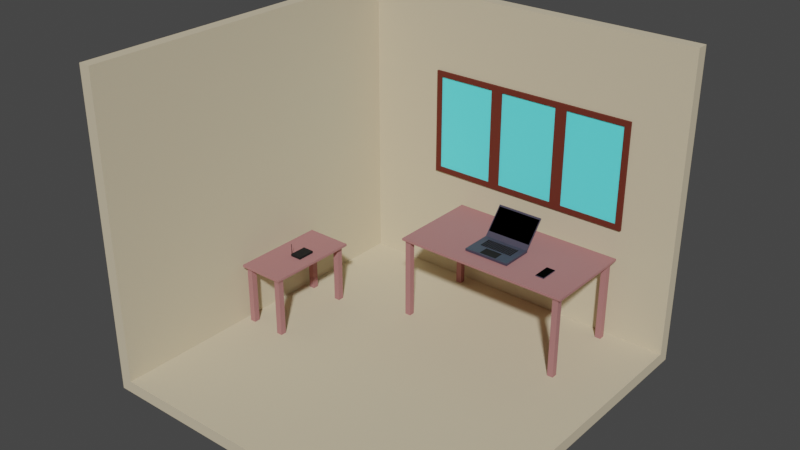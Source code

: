 # Source: models.blend  (saved by Blender 4.1.23; exported with 4.5.12 LTS)
import bpy
from mathutils import Matrix  # noqa: F401  (used for matrix-valued properties, if any)

bpy.ops.wm.read_factory_settings(use_empty=True)
scene = bpy.context.scene
scene.name = 'Scene'

# ---- collections
col_collection = bpy.data.collections.new('Collection'); scene.collection.children.link(col_collection)
col_table = bpy.data.collections.new('Table'); scene.collection.children.link(col_table)
col_room_001 = bpy.data.collections.new('Room.001'); scene.collection.children.link(col_room_001)
col_computer = bpy.data.collections.new('Computer'); scene.collection.children.link(col_computer)
col_mini_table = bpy.data.collections.new('Mini table'); scene.collection.children.link(col_mini_table)
col_router = bpy.data.collections.new('Router'); scene.collection.children.link(col_router)
col_decoration = bpy.data.collections.new('Decoration'); scene.collection.children.link(col_decoration)
col_phone = bpy.data.collections.new('Phone'); scene.collection.children.link(col_phone)

# ---- materials (node trees are filled in below, after node groups)
mat_blood_of_anemic_girls = bpy.data.materials.new('Blood Of Anemic Girls')
mat_blood_of_anemic_girls.use_transparent_shadow = False
mat_cafe_latte = bpy.data.materials.new('Cafe latte')
mat_cafe_latte.use_transparent_shadow = False
mat_aluminium = bpy.data.materials.new('Aluminium')
mat_aluminium.use_transparent_shadow = False
mat_display = bpy.data.materials.new('Display')
mat_display.use_transparent_shadow = False
mat_black_plastic = bpy.data.materials.new('Black plastic')
mat_black_plastic.use_transparent_shadow = False
mat_black_plastic_001 = bpy.data.materials.new('Black plastic.001')
mat_black_plastic_001.use_transparent_shadow = False
mat_blood_of_anemic_girls_001 = bpy.data.materials.new('Blood Of Anemic Girls.001')
mat_blood_of_anemic_girls_001.use_transparent_shadow = False
mat_window_frame = bpy.data.materials.new('Window frame')
mat_window_frame.use_transparent_shadow = False
mat_window_glass = bpy.data.materials.new('Window glass')
mat_window_glass.use_transparent_shadow = False
mat_phone_screen = bpy.data.materials.new('Phone screen')
mat_phone_screen.use_transparent_shadow = False

# ---- material node trees
mat_blood_of_anemic_girls.use_nodes = True; mat_blood_of_anemic_girls.node_tree.nodes.clear()
_N = mat_blood_of_anemic_girls.node_tree.nodes; _L = mat_blood_of_anemic_girls.node_tree.links
n0 = _N.new('ShaderNodeBsdfPrincipled'); n0.name = 'Principled BSDF'; n0.location = (10, 300)
n0.inputs[0].default_value = (0.3864, 0.1651, 0.1651, 1.0)
n0.inputs[2].default_value = 1.0
n1 = _N.new('ShaderNodeOutputMaterial'); n1.name = 'Material Output'; n1.location = (300, 300)
_L.new(n0.outputs[0], n1.inputs[0])
n1.is_active_output = True
mat_cafe_latte.use_nodes = True; mat_cafe_latte.node_tree.nodes.clear()
_N = mat_cafe_latte.node_tree.nodes; _L = mat_cafe_latte.node_tree.links
n0 = _N.new('ShaderNodeBsdfPrincipled'); n0.name = 'Principled BSDF'; n0.location = (10, 300)
n0.inputs[0].default_value = (0.6172, 0.5271, 0.3663, 1.0)
n0.inputs[2].default_value = 1.0
n1 = _N.new('ShaderNodeOutputMaterial'); n1.name = 'Material Output'; n1.location = (300, 300)
_L.new(n0.outputs[0], n1.inputs[0])
n1.is_active_output = True
mat_aluminium.use_nodes = True; mat_aluminium.node_tree.nodes.clear()
_N = mat_aluminium.node_tree.nodes; _L = mat_aluminium.node_tree.links
n0 = _N.new('ShaderNodeBsdfPrincipled'); n0.name = 'Principled BSDF'; n0.location = (10, 300)
n0.inputs[0].default_value = (0.04971, 0.04519, 0.07421, 1.0)
n1 = _N.new('ShaderNodeOutputMaterial'); n1.name = 'Material Output'; n1.location = (300, 300)
_L.new(n0.outputs[0], n1.inputs[0])
n1.is_active_output = True
mat_display.use_nodes = True; mat_display.node_tree.nodes.clear()
_N = mat_display.node_tree.nodes; _L = mat_display.node_tree.links
n0 = _N.new('ShaderNodeBsdfPrincipled'); n0.name = 'Principled BSDF'; n0.location = (10, 300)
n0.inputs[0].default_value = (0.0, 0.0, 0.0, 1.0)
n0.inputs[1].default_value = 1.0
n0.inputs[2].default_value = 1.0
n1 = _N.new('ShaderNodeOutputMaterial'); n1.name = 'Material Output'; n1.location = (300, 300)
_L.new(n0.outputs[0], n1.inputs[0])
n1.is_active_output = True
mat_black_plastic.use_nodes = True; mat_black_plastic.node_tree.nodes.clear()
_N = mat_black_plastic.node_tree.nodes; _L = mat_black_plastic.node_tree.links
n0 = _N.new('ShaderNodeBsdfPrincipled'); n0.name = 'Principled BSDF'; n0.location = (10, 300)
n0.inputs[0].default_value = (0.0, 0.0, 0.0, 1.0)
n0.inputs[2].default_value = 1.0
n1 = _N.new('ShaderNodeOutputMaterial'); n1.name = 'Material Output'; n1.location = (300, 300)
_L.new(n0.outputs[0], n1.inputs[0])
n1.is_active_output = True
mat_black_plastic_001.use_nodes = True; mat_black_plastic_001.node_tree.nodes.clear()
_N = mat_black_plastic_001.node_tree.nodes; _L = mat_black_plastic_001.node_tree.links
n0 = _N.new('ShaderNodeBsdfPrincipled'); n0.name = 'Principled BSDF'; n0.location = (10, 300)
n0.inputs[0].default_value = (0.0, 0.0, 0.0, 1.0)
n0.inputs[2].default_value = 1.0
n1 = _N.new('ShaderNodeOutputMaterial'); n1.name = 'Material Output'; n1.location = (300, 300)
_L.new(n0.outputs[0], n1.inputs[0])
n1.is_active_output = True
mat_blood_of_anemic_girls_001.use_nodes = True; mat_blood_of_anemic_girls_001.node_tree.nodes.clear()
_N = mat_blood_of_anemic_girls_001.node_tree.nodes; _L = mat_blood_of_anemic_girls_001.node_tree.links
n0 = _N.new('ShaderNodeBsdfPrincipled'); n0.name = 'Principled BSDF'; n0.location = (10, 300)
n0.inputs[0].default_value = (0.3864, 0.1651, 0.1651, 1.0)
n0.inputs[2].default_value = 1.0
n1 = _N.new('ShaderNodeOutputMaterial'); n1.name = 'Material Output'; n1.location = (300, 300)
_L.new(n0.outputs[0], n1.inputs[0])
n1.is_active_output = True
mat_window_frame.use_nodes = True; mat_window_frame.node_tree.nodes.clear()
_N = mat_window_frame.node_tree.nodes; _L = mat_window_frame.node_tree.links
n0 = _N.new('ShaderNodeBsdfPrincipled'); n0.name = 'Principled BSDF'; n0.location = (10, 300)
n0.inputs[0].default_value = (0.1235, 0.01713, 0.006109, 1.0)
n0.inputs[2].default_value = 1.0
n1 = _N.new('ShaderNodeOutputMaterial'); n1.name = 'Material Output'; n1.location = (300, 300)
_L.new(n0.outputs[0], n1.inputs[0])
n1.is_active_output = True
mat_window_glass.use_nodes = True; mat_window_glass.node_tree.nodes.clear()
_N = mat_window_glass.node_tree.nodes; _L = mat_window_glass.node_tree.links
n0 = _N.new('ShaderNodeBsdfPrincipled'); n0.name = 'Principled BSDF'; n0.location = (10, 300)
n0.inputs[0].default_value = (0.2825, 0.9755, 1.0, 1.0)
n0.inputs[1].default_value = 1.0
n0.inputs[2].default_value = 1.0
n1 = _N.new('ShaderNodeOutputMaterial'); n1.name = 'Material Output'; n1.location = (300, 300)
_L.new(n0.outputs[0], n1.inputs[0])
n1.is_active_output = True
mat_phone_screen.use_nodes = True; mat_phone_screen.node_tree.nodes.clear()
_N = mat_phone_screen.node_tree.nodes; _L = mat_phone_screen.node_tree.links
n0 = _N.new('ShaderNodeBsdfPrincipled'); n0.name = 'Principled BSDF'; n0.location = (10, 300)
n0.inputs[0].default_value = (0.0, 0.0, 0.0, 1.0)
n0.inputs[1].default_value = 1.0
n0.inputs[2].default_value = 1.0
n1 = _N.new('ShaderNodeOutputMaterial'); n1.name = 'Material Output'; n1.location = (300, 300)
_L.new(n0.outputs[0], n1.inputs[0])
n1.is_active_output = True

# ---- world
world_world = bpy.data.worlds.new('World'); scene.world = world_world
world_world.use_nodes = True; world_world.node_tree.nodes.clear()
_N = world_world.node_tree.nodes; _L = world_world.node_tree.links
n0 = _N.new('ShaderNodeOutputWorld'); n0.name = 'World Output'; n0.location = (300, 300)
n1 = _N.new('ShaderNodeBackground'); n1.name = 'Background'; n1.location = (10, 300)
n1.inputs[0].default_value = (0.05088, 0.05088, 0.05088, 1.0)
_L.new(n1.outputs[0], n0.inputs[0])
n0.is_active_output = True
world_world.color = (0.05088, 0.05088, 0.05088)
world_world.use_sun_shadow = False
world_world.sun_shadow_jitter_overblur = 0.0

# ---- meshes
me_plane_004 = bpy.data.meshes.new('Plane.004')
me_plane_004.from_pydata([(-0.5, -0.5, 0.0), (0.5, -0.5, 0.0), (-0.5, 0.5, 0.0), (0.5, 0.5, 0.0), (-0.5, 0.5, 0.02), (-0.5, -0.5, 0.02), (0.5, -0.5, 0.02), (0.5, 0.5, 0.02)], [], [(0, 2, 3, 1), (5, 6, 7, 4), (1, 3, 7, 6), (2, 0, 5, 4), (3, 2, 4, 7), (0, 1, 6, 5)])
_uv = me_plane_004.uv_layers.new(name='UVMap')
_uv.uv.foreach_set('vector', [0.0, 0.0, 0.0, 1.0, 1.0, 1.0, 1.0, 0.0, 0.0, 0.0, 1.0, 0.0, 1.0, 1.0, 0.0, 1.0, 1.0, 0.0, 1.0, 1.0, 1.0, 1.0, 1.0, 0.0, 0.0, 1.0, 0.0, 0.0, 0.0, 0.0, 0.0, 1.0, 1.0, 1.0, 0.0, 1.0, 0.0, 1.0, 1.0, 1.0, 0.0, 0.0, 1.0, 0.0, 1.0, 0.0, 0.0, 0.0])
me_plane_004.materials.append(mat_blood_of_anemic_girls)
me_plane_004.update()
me_cube = bpy.data.meshes.new('Cube')
me_cube.from_pydata([(-0.001, -0.001, -0.001), (-0.001, -0.001, 0.001), (-0.001, 0.001, -0.001), (-0.001, 0.001, 0.001), (0.001, -0.001, -0.001), (0.001, -0.001, 0.001), (0.001, 0.001, -0.001), (0.001, 0.001, 0.001)], [], [(0, 1, 3, 2), (2, 3, 7, 6), (6, 7, 5, 4), (4, 5, 1, 0), (2, 6, 4, 0), (7, 3, 1, 5)])
_uv = me_cube.uv_layers.new(name='UVMap')
_uv.uv.foreach_set('vector', [0.375, 0.0, 0.625, 0.0, 0.625, 0.25, 0.375, 0.25, 0.375, 0.25, 0.625, 0.25, 0.625, 0.5, 0.375, 0.5, 0.375, 0.5, 0.625, 0.5, 0.625, 0.75, 0.375, 0.75, 0.375, 0.75, 0.625, 0.75, 0.625, 1.0, 0.375, 1.0, 0.125, 0.5, 0.375, 0.5, 0.375, 0.75, 0.125, 0.75, 0.625, 0.5, 0.875, 0.5, 0.875, 0.75, 0.625, 0.75])
me_cube.materials.append(mat_blood_of_anemic_girls)
me_cube.update()
me_cube_001 = bpy.data.meshes.new('Cube.001')
me_cube_001.from_pydata([(-0.001, -0.001, -0.001), (-0.001, -0.001, 0.001), (-0.001, 0.001, -0.001), (-0.001, 0.001, 0.001), (0.001, -0.001, -0.001), (0.001, -0.001, 0.001), (0.001, 0.001, -0.001), (0.001, 0.001, 0.001)], [], [(0, 1, 3, 2), (2, 3, 7, 6), (6, 7, 5, 4), (4, 5, 1, 0), (2, 6, 4, 0), (7, 3, 1, 5)])
_uv = me_cube_001.uv_layers.new(name='UVMap')
_uv.uv.foreach_set('vector', [0.375, 0.0, 0.625, 0.0, 0.625, 0.25, 0.375, 0.25, 0.375, 0.25, 0.625, 0.25, 0.625, 0.5, 0.375, 0.5, 0.375, 0.5, 0.625, 0.5, 0.625, 0.75, 0.375, 0.75, 0.375, 0.75, 0.625, 0.75, 0.625, 1.0, 0.375, 1.0, 0.125, 0.5, 0.375, 0.5, 0.375, 0.75, 0.125, 0.75, 0.625, 0.5, 0.875, 0.5, 0.875, 0.75, 0.625, 0.75])
me_cube_001.materials.append(mat_blood_of_anemic_girls)
me_cube_001.update()
me_cube_002 = bpy.data.meshes.new('Cube.002')
me_cube_002.from_pydata([(-0.001, -0.001, -0.001), (-0.001, -0.001, 0.001), (-0.001, 0.001, -0.001), (-0.001, 0.001, 0.001), (0.001, -0.001, -0.001), (0.001, -0.001, 0.001), (0.001, 0.001, -0.001), (0.001, 0.001, 0.001)], [], [(0, 1, 3, 2), (2, 3, 7, 6), (6, 7, 5, 4), (4, 5, 1, 0), (2, 6, 4, 0), (7, 3, 1, 5)])
_uv = me_cube_002.uv_layers.new(name='UVMap')
_uv.uv.foreach_set('vector', [0.375, 0.0, 0.625, 0.0, 0.625, 0.25, 0.375, 0.25, 0.375, 0.25, 0.625, 0.25, 0.625, 0.5, 0.375, 0.5, 0.375, 0.5, 0.625, 0.5, 0.625, 0.75, 0.375, 0.75, 0.375, 0.75, 0.625, 0.75, 0.625, 1.0, 0.375, 1.0, 0.125, 0.5, 0.375, 0.5, 0.375, 0.75, 0.125, 0.75, 0.625, 0.5, 0.875, 0.5, 0.875, 0.75, 0.625, 0.75])
me_cube_002.materials.append(mat_blood_of_anemic_girls)
me_cube_002.update()
me_cube_003 = bpy.data.meshes.new('Cube.003')
me_cube_003.from_pydata([(-0.001, -0.001, -0.001), (-0.001, -0.001, 0.001), (-0.001, 0.001, -0.001), (-0.001, 0.001, 0.001), (0.001, -0.001, -0.001), (0.001, -0.001, 0.001), (0.001, 0.001, -0.001), (0.001, 0.001, 0.001)], [], [(0, 1, 3, 2), (2, 3, 7, 6), (6, 7, 5, 4), (4, 5, 1, 0), (2, 6, 4, 0), (7, 3, 1, 5)])
_uv = me_cube_003.uv_layers.new(name='UVMap')
_uv.uv.foreach_set('vector', [0.375, 0.0, 0.625, 0.0, 0.625, 0.25, 0.375, 0.25, 0.375, 0.25, 0.625, 0.25, 0.625, 0.5, 0.375, 0.5, 0.375, 0.5, 0.625, 0.5, 0.625, 0.75, 0.375, 0.75, 0.375, 0.75, 0.625, 0.75, 0.625, 1.0, 0.375, 1.0, 0.125, 0.5, 0.375, 0.5, 0.375, 0.75, 0.125, 0.75, 0.625, 0.5, 0.875, 0.5, 0.875, 0.75, 0.625, 0.75])
me_cube_003.materials.append(mat_blood_of_anemic_girls)
me_cube_003.update()
me_plane_001 = bpy.data.meshes.new('Plane.001')
me_plane_001.from_pydata([(-1500.0, -1500.0, 0.0), (1500.0, -1500.0, 0.0), (-1500.0, 1500.0, 0.0), (1500.0, 1500.0, 0.0), (-1500.0, 1500.0, 0.1), (-1500.0, -1500.0, 0.1), (1500.0, -1500.0, 0.1), (1500.0, 1500.0, 0.1)], [], [(0, 2, 3, 1), (5, 6, 7, 4), (1, 3, 7, 6), (2, 0, 5, 4), (3, 2, 4, 7), (0, 1, 6, 5)])
_uv = me_plane_001.uv_layers.new(name='UVMap')
_uv.uv.foreach_set('vector', [0.0, 0.0, 0.0, 1.0, 1.0, 1.0, 1.0, 0.0, 0.0, 0.0, 1.0, 0.0, 1.0, 1.0, 0.0, 1.0, 1.0, 0.0, 1.0, 1.0, 1.0, 1.0, 1.0, 0.0, 0.0, 1.0, 0.0, 0.0, 0.0, 0.0, 0.0, 1.0, 1.0, 1.0, 0.0, 1.0, 0.0, 1.0, 1.0, 1.0, 0.0, 0.0, 1.0, 0.0, 1.0, 0.0, 0.0, 0.0])
me_plane_001.materials.append(mat_cafe_latte)
me_plane_001.update()
me_plane_002 = bpy.data.meshes.new('Plane.002')
me_plane_002.from_pydata([(-1500.0, -1500.0, 0.0), (1500.0, -1500.0, 0.0), (-1500.0, 1500.0, 0.0), (1500.0, 1500.0, 0.0), (-1500.0, 1500.0, 0.1), (-1500.0, -1500.0, 0.1), (1500.0, -1500.0, 0.1), (1500.0, 1500.0, 0.1)], [], [(0, 2, 3, 1), (5, 6, 7, 4), (1, 3, 7, 6), (2, 0, 5, 4), (3, 2, 4, 7), (0, 1, 6, 5)])
_uv = me_plane_002.uv_layers.new(name='UVMap')
_uv.uv.foreach_set('vector', [0.0, 0.0, 0.0, 1.0, 1.0, 1.0, 1.0, 0.0, 0.0, 0.0, 1.0, 0.0, 1.0, 1.0, 0.0, 1.0, 1.0, 0.0, 1.0, 1.0, 1.0, 1.0, 1.0, 0.0, 0.0, 1.0, 0.0, 0.0, 0.0, 0.0, 0.0, 1.0, 1.0, 1.0, 0.0, 1.0, 0.0, 1.0, 1.0, 1.0, 0.0, 0.0, 1.0, 0.0, 1.0, 0.0, 0.0, 0.0])
me_plane_002.materials.append(mat_cafe_latte)
me_plane_002.update()
me_plane_003 = bpy.data.meshes.new('Plane.003')
me_plane_003.from_pydata([(-1500.0, -1500.0, 0.0), (1500.0, -1500.0, 0.0), (-1500.0, 1500.0, 0.0), (1500.0, 1500.0, 0.0), (-1500.0, 1500.0, 0.1), (-1500.0, -1500.0, 0.1), (1500.0, -1500.0, 0.1), (1500.0, 1500.0, 0.1)], [], [(0, 2, 3, 1), (5, 6, 7, 4), (1, 3, 7, 6), (2, 0, 5, 4), (3, 2, 4, 7), (0, 1, 6, 5)])
_uv = me_plane_003.uv_layers.new(name='UVMap')
_uv.uv.foreach_set('vector', [0.0, 0.0, 0.0, 1.0, 1.0, 1.0, 1.0, 0.0, 0.0, 0.0, 1.0, 0.0, 1.0, 1.0, 0.0, 1.0, 1.0, 0.0, 1.0, 1.0, 1.0, 1.0, 1.0, 0.0, 0.0, 1.0, 0.0, 0.0, 0.0, 0.0, 0.0, 1.0, 1.0, 1.0, 0.0, 1.0, 0.0, 1.0, 1.0, 1.0, 0.0, 0.0, 1.0, 0.0, 1.0, 0.0, 0.0, 0.0])
me_plane_003.materials.append(mat_cafe_latte)
me_plane_003.update()
me_plane_005 = bpy.data.meshes.new('Plane.005')
me_plane_005.from_pydata([(-0.5, -0.5, 0.0), (0.5, -0.5, 0.0), (-0.5, 0.5, 0.0), (0.5, 0.5, 0.0), (-0.5, 0.5, 0.008), (-0.5, -0.5, 0.008), (0.5, -0.5, 0.008), (0.5, 0.5, 0.008), (-0.4883, 0.4461, 0.008), (-0.4883, -0.3229, 0.008), (0.4883, -0.3229, 0.008), (0.4883, 0.4461, 0.008), (-0.4883, 0.4461, 0.002226), (-0.4883, -0.3229, 0.002226), (0.4883, -0.3229, 0.002226), (0.4883, 0.4461, 0.002226)], [], [(0, 2, 3, 1), (6, 7, 11, 10), (1, 3, 7, 6), (2, 0, 5, 4), (3, 2, 4, 7), (0, 1, 6, 5), (10, 11, 15, 14), (4, 5, 9, 8), (7, 4, 8, 11), (5, 6, 10, 9), (13, 14, 15, 12), (8, 9, 13, 12), (11, 8, 12, 15), (9, 10, 14, 13)])
me_plane_005.polygons.foreach_set('material_index', [0, 0, 0, 0, 0, 0, 0, 0, 0, 0, 1, 0, 0, 0])
_uv = me_plane_005.uv_layers.new(name='UVMap')
_uv.uv.foreach_set('vector', [0.0, 0.0, 0.0, 1.0, 1.0, 1.0, 1.0, 0.0, 1.0, 0.0, 1.0, 1.0, 1.0, 1.0, 1.0, 0.0, 1.0, 0.0, 1.0, 1.0, 1.0, 1.0, 1.0, 0.0, 0.0, 1.0, 0.0, 0.0, 0.0, 0.0, 0.0, 1.0, 1.0, 1.0, 0.0, 1.0, 0.0, 1.0, 1.0, 1.0, 0.0, 0.0, 1.0, 0.0, 1.0, 0.0, 0.0, 0.0, 1.0, 0.0, 1.0, 1.0, 1.0, 1.0, 1.0, 0.0, 0.0, 1.0, 0.0, 0.0, 0.0, 0.0, 0.0, 1.0, 1.0, 1.0, 0.0, 1.0, 0.0, 1.0, 1.0, 1.0, 0.0, 0.0, 1.0, 0.0, 1.0, 0.0, 0.0, 0.0, 0.0, 0.0, 1.0, 0.0, 1.0, 1.0, 0.0, 1.0, 0.0, 1.0, 0.0, 0.0, 0.0, 0.0, 0.0, 1.0, 1.0, 1.0, 0.0, 1.0, 0.0, 1.0, 1.0, 1.0, 0.0, 0.0, 1.0, 0.0, 1.0, 0.0, 0.0, 0.0])
me_plane_005.materials.append(mat_aluminium)
me_plane_005.materials.append(mat_display)
me_plane_005.update()
me_plane_007 = bpy.data.meshes.new('Plane.007')
me_plane_007.from_pydata([(-0.5, -0.5, 0.0), (0.5, -0.5, 0.0), (-0.5, 0.5, 0.0), (0.5, 0.5, 0.0), (-0.5, 0.5, 0.008), (-0.5, -0.5, 0.008), (0.5, -0.5, 0.008), (0.5, 0.5, 0.008)], [], [(0, 2, 3, 1), (5, 6, 7, 4), (1, 3, 7, 6), (2, 0, 5, 4), (3, 2, 4, 7), (0, 1, 6, 5)])
_uv = me_plane_007.uv_layers.new(name='UVMap')
_uv.uv.foreach_set('vector', [0.0, 0.0, 0.0, 1.0, 1.0, 1.0, 1.0, 0.0, 0.0, 0.0, 1.0, 0.0, 1.0, 1.0, 0.0, 1.0, 1.0, 0.0, 1.0, 1.0, 1.0, 1.0, 1.0, 0.0, 0.0, 1.0, 0.0, 0.0, 0.0, 0.0, 0.0, 1.0, 1.0, 1.0, 0.0, 1.0, 0.0, 1.0, 1.0, 1.0, 0.0, 0.0, 1.0, 0.0, 1.0, 0.0, 0.0, 0.0])
me_plane_007.materials.append(mat_aluminium)
me_plane_007.update()
me_cube_004 = bpy.data.meshes.new('Cube.004')
me_cube_004.from_pydata([(-0.001143, -0.0002973, -0.001438), (-0.001143, -0.0002973, 0.001438), (-0.001143, 0.002579, -0.001438), (-0.001143, 0.002579, 0.001438), (0.001733, -0.0002973, -0.001438), (0.001733, -0.0002973, 0.001438), (0.001733, 0.002579, -0.001438), (0.001733, 0.002579, 0.001438)], [], [(0, 1, 3, 2), (2, 3, 7, 6), (6, 7, 5, 4), (4, 5, 1, 0), (2, 6, 4, 0), (7, 3, 1, 5)])
_uv = me_cube_004.uv_layers.new(name='UVMap')
_uv.uv.foreach_set('vector', [0.375, 0.0, 0.625, 0.0, 0.625, 0.25, 0.375, 0.25, 0.375, 0.25, 0.625, 0.25, 0.625, 0.5, 0.375, 0.5, 0.375, 0.5, 0.625, 0.5, 0.625, 0.75, 0.375, 0.75, 0.375, 0.75, 0.625, 0.75, 0.625, 1.0, 0.375, 1.0, 0.125, 0.5, 0.375, 0.5, 0.375, 0.75, 0.125, 0.75, 0.625, 0.5, 0.875, 0.5, 0.875, 0.75, 0.625, 0.75])
me_cube_004.materials.append(mat_black_plastic)
me_cube_004.update()
me_cube_005 = bpy.data.meshes.new('Cube.005')
me_cube_005.from_pydata([(-0.001143, -0.0002973, -0.001438), (-0.001143, -0.0002973, 0.001438), (-0.001143, 0.002579, -0.001438), (-0.001143, 0.002579, 0.001438), (0.001733, -0.0002973, -0.001438), (0.001733, -0.0002973, 0.001438), (0.001733, 0.002579, -0.001438), (0.001733, 0.002579, 0.001438)], [], [(0, 1, 3, 2), (2, 3, 7, 6), (6, 7, 5, 4), (4, 5, 1, 0), (2, 6, 4, 0), (7, 3, 1, 5)])
_uv = me_cube_005.uv_layers.new(name='UVMap')
_uv.uv.foreach_set('vector', [0.375, 0.0, 0.625, 0.0, 0.625, 0.25, 0.375, 0.25, 0.375, 0.25, 0.625, 0.25, 0.625, 0.5, 0.375, 0.5, 0.375, 0.5, 0.625, 0.5, 0.625, 0.75, 0.375, 0.75, 0.375, 0.75, 0.625, 0.75, 0.625, 1.0, 0.375, 1.0, 0.125, 0.5, 0.375, 0.5, 0.375, 0.75, 0.125, 0.75, 0.625, 0.5, 0.875, 0.5, 0.875, 0.75, 0.625, 0.75])
me_cube_005.materials.append(mat_black_plastic_001)
me_cube_005.update()
me_plane_008 = bpy.data.meshes.new('Plane.008')
me_plane_008.from_pydata([(-0.5, -0.5, 0.0), (0.5, -0.5, 0.0), (-0.5, 0.5, 0.0), (0.5, 0.5, 0.0), (-0.5, 0.5, 0.02), (-0.5, -0.5, 0.02), (0.5, -0.5, 0.02), (0.5, 0.5, 0.02)], [], [(0, 2, 3, 1), (5, 6, 7, 4), (1, 3, 7, 6), (2, 0, 5, 4), (3, 2, 4, 7), (0, 1, 6, 5)])
_uv = me_plane_008.uv_layers.new(name='UVMap')
_uv.uv.foreach_set('vector', [0.0, 0.0, 0.0, 1.0, 1.0, 1.0, 1.0, 0.0, 0.0, 0.0, 1.0, 0.0, 1.0, 1.0, 0.0, 1.0, 1.0, 0.0, 1.0, 1.0, 1.0, 1.0, 1.0, 0.0, 0.0, 1.0, 0.0, 0.0, 0.0, 0.0, 0.0, 1.0, 1.0, 1.0, 0.0, 1.0, 0.0, 1.0, 1.0, 1.0, 0.0, 0.0, 1.0, 0.0, 1.0, 0.0, 0.0, 0.0])
me_plane_008.materials.append(mat_blood_of_anemic_girls_001)
me_plane_008.update()
me_cube_006 = bpy.data.meshes.new('Cube.006')
me_cube_006.from_pydata([(-0.001, -0.001, -0.001), (-0.001, -0.001, 0.001), (-0.001, 0.001, -0.001), (-0.001, 0.001, 0.001), (0.001, -0.001, -0.001), (0.001, -0.001, 0.001), (0.001, 0.001, -0.001), (0.001, 0.001, 0.001)], [], [(0, 1, 3, 2), (2, 3, 7, 6), (6, 7, 5, 4), (4, 5, 1, 0), (2, 6, 4, 0), (7, 3, 1, 5)])
_uv = me_cube_006.uv_layers.new(name='UVMap')
_uv.uv.foreach_set('vector', [0.375, 0.0, 0.625, 0.0, 0.625, 0.25, 0.375, 0.25, 0.375, 0.25, 0.625, 0.25, 0.625, 0.5, 0.375, 0.5, 0.375, 0.5, 0.625, 0.5, 0.625, 0.75, 0.375, 0.75, 0.375, 0.75, 0.625, 0.75, 0.625, 1.0, 0.375, 1.0, 0.125, 0.5, 0.375, 0.5, 0.375, 0.75, 0.125, 0.75, 0.625, 0.5, 0.875, 0.5, 0.875, 0.75, 0.625, 0.75])
me_cube_006.materials.append(mat_blood_of_anemic_girls_001)
me_cube_006.update()
me_cube_007 = bpy.data.meshes.new('Cube.007')
me_cube_007.from_pydata([(-0.001, -0.001, -0.001), (-0.001, -0.001, 0.001), (-0.001, 0.001, -0.001), (-0.001, 0.001, 0.001), (0.001, -0.001, -0.001), (0.001, -0.001, 0.001), (0.001, 0.001, -0.001), (0.001, 0.001, 0.001)], [], [(0, 1, 3, 2), (2, 3, 7, 6), (6, 7, 5, 4), (4, 5, 1, 0), (2, 6, 4, 0), (7, 3, 1, 5)])
_uv = me_cube_007.uv_layers.new(name='UVMap')
_uv.uv.foreach_set('vector', [0.375, 0.0, 0.625, 0.0, 0.625, 0.25, 0.375, 0.25, 0.375, 0.25, 0.625, 0.25, 0.625, 0.5, 0.375, 0.5, 0.375, 0.5, 0.625, 0.5, 0.625, 0.75, 0.375, 0.75, 0.375, 0.75, 0.625, 0.75, 0.625, 1.0, 0.375, 1.0, 0.125, 0.5, 0.375, 0.5, 0.375, 0.75, 0.125, 0.75, 0.625, 0.5, 0.875, 0.5, 0.875, 0.75, 0.625, 0.75])
me_cube_007.materials.append(mat_blood_of_anemic_girls_001)
me_cube_007.update()
me_cube_008 = bpy.data.meshes.new('Cube.008')
me_cube_008.from_pydata([(-0.001, -0.001, -0.001), (-0.001, -0.001, 0.001), (-0.001, 0.001, -0.001), (-0.001, 0.001, 0.001), (0.001, -0.001, -0.001), (0.001, -0.001, 0.001), (0.001, 0.001, -0.001), (0.001, 0.001, 0.001)], [], [(0, 1, 3, 2), (2, 3, 7, 6), (6, 7, 5, 4), (4, 5, 1, 0), (2, 6, 4, 0), (7, 3, 1, 5)])
_uv = me_cube_008.uv_layers.new(name='UVMap')
_uv.uv.foreach_set('vector', [0.375, 0.0, 0.625, 0.0, 0.625, 0.25, 0.375, 0.25, 0.375, 0.25, 0.625, 0.25, 0.625, 0.5, 0.375, 0.5, 0.375, 0.5, 0.625, 0.5, 0.625, 0.75, 0.375, 0.75, 0.375, 0.75, 0.625, 0.75, 0.625, 1.0, 0.375, 1.0, 0.125, 0.5, 0.375, 0.5, 0.375, 0.75, 0.125, 0.75, 0.625, 0.5, 0.875, 0.5, 0.875, 0.75, 0.625, 0.75])
me_cube_008.materials.append(mat_blood_of_anemic_girls_001)
me_cube_008.update()
me_cube_009 = bpy.data.meshes.new('Cube.009')
me_cube_009.from_pydata([(-0.001, -0.001, -0.001), (-0.001, -0.001, 0.001), (-0.001, 0.001, -0.001), (-0.001, 0.001, 0.001), (0.001, -0.001, -0.001), (0.001, -0.001, 0.001), (0.001, 0.001, -0.001), (0.001, 0.001, 0.001)], [], [(0, 1, 3, 2), (2, 3, 7, 6), (6, 7, 5, 4), (4, 5, 1, 0), (2, 6, 4, 0), (7, 3, 1, 5)])
_uv = me_cube_009.uv_layers.new(name='UVMap')
_uv.uv.foreach_set('vector', [0.375, 0.0, 0.625, 0.0, 0.625, 0.25, 0.375, 0.25, 0.375, 0.25, 0.625, 0.25, 0.625, 0.5, 0.375, 0.5, 0.375, 0.5, 0.625, 0.5, 0.625, 0.75, 0.375, 0.75, 0.375, 0.75, 0.625, 0.75, 0.625, 1.0, 0.375, 1.0, 0.125, 0.5, 0.375, 0.5, 0.375, 0.75, 0.125, 0.75, 0.625, 0.5, 0.875, 0.5, 0.875, 0.75, 0.625, 0.75])
me_cube_009.materials.append(mat_blood_of_anemic_girls_001)
me_cube_009.update()
me_plane_009 = bpy.data.meshes.new('Plane.009')
me_plane_009.from_pydata([(-0.5, -0.5, 0.0), (0.5, -0.5, 0.0), (-0.5, 0.5, 0.0), (0.5, 0.5, 0.0), (-0.5, 0.5, 0.02), (-0.5, -0.5, 0.02), (0.5, -0.5, 0.02), (0.5, 0.5, 0.02)], [], [(0, 2, 3, 1), (5, 6, 7, 4), (1, 3, 7, 6), (2, 0, 5, 4), (3, 2, 4, 7), (0, 1, 6, 5)])
_uv = me_plane_009.uv_layers.new(name='UVMap')
_uv.uv.foreach_set('vector', [0.0, 0.0, 0.0, 1.0, 1.0, 1.0, 1.0, 0.0, 0.0, 0.0, 1.0, 0.0, 1.0, 1.0, 0.0, 1.0, 1.0, 0.0, 1.0, 1.0, 1.0, 1.0, 1.0, 0.0, 0.0, 1.0, 0.0, 0.0, 0.0, 0.0, 0.0, 1.0, 1.0, 1.0, 0.0, 1.0, 0.0, 1.0, 1.0, 1.0, 0.0, 0.0, 1.0, 0.0, 1.0, 0.0, 0.0, 0.0])
me_plane_009.materials.append(mat_black_plastic)
me_plane_009.update()
me_cylinder = bpy.data.meshes.new('Cylinder')
me_cylinder.from_pydata([(0.0, 0.001, -0.001), (0.0, 0.001, 0.001), (0.0007071, 0.0007071, -0.001), (0.0007071, 0.0007071, 0.001), (0.001, 0.0, -0.001), (0.001, 0.0, 0.001), (0.0007071, -0.0007071, -0.001), (0.0007071, -0.0007071, 0.001), (0.0, -0.001, -0.001), (0.0, -0.001, 0.001), (-0.0007071, -0.0007071, -0.001), (-0.0007071, -0.0007071, 0.001), (-0.001, 0.0, -0.001), (-0.001, 0.0, 0.001), (-0.0007071, 0.0007071, -0.001), (-0.0007071, 0.0007071, 0.001)], [], [(0, 1, 3, 2), (2, 3, 5, 4), (4, 5, 7, 6), (6, 7, 9, 8), (8, 9, 11, 10), (10, 11, 13, 12), (3, 1, 15, 13, 11, 9, 7, 5), (12, 13, 15, 14), (14, 15, 1, 0), (0, 2, 4, 6, 8, 10, 12, 14)])
_uv = me_cylinder.uv_layers.new(name='UVMap')
_uv.uv.foreach_set('vector', [1.0, 0.5, 1.0, 1.0, 0.875, 1.0, 0.875, 0.5, 0.875, 0.5, 0.875, 1.0, 0.75, 1.0, 0.75, 0.5, 0.75, 0.5, 0.75, 1.0, 0.625, 1.0, 0.625, 0.5, 0.625, 0.5, 0.625, 1.0, 0.5, 1.0, 0.5, 0.5, 0.5, 0.5, 0.5, 1.0, 0.375, 1.0, 0.375, 0.5, 0.375, 0.5, 0.375, 1.0, 0.25, 1.0, 0.25, 0.5, 0.4197, 0.4197, 0.25, 0.49, 0.08029, 0.4197, 0.01, 0.25, 0.08029, 0.08029, 0.25, 0.01, 0.4197, 0.08029, 0.49, 0.25, 0.25, 0.5, 0.25, 1.0, 0.125, 1.0, 0.125, 0.5, 0.125, 0.5, 0.125, 1.0, 0.0, 1.0, 0.0, 0.5, 0.75, 0.49, 0.9197, 0.4197, 0.99, 0.25, 0.9197, 0.08029, 0.75, 0.01, 0.5803, 0.08029, 0.51, 0.25, 0.5803, 0.4197])
me_cylinder.materials.append(mat_black_plastic)
me_cylinder.update()
me_plane_012 = bpy.data.meshes.new('Plane.012')
me_plane_012.from_pydata([(-0.5, -0.5, 0.0), (0.5, -0.5, 0.0), (-0.5, 0.5, 0.0), (0.5, 0.5, 0.0), (-0.5, 0.5, 0.09461), (-0.5, -0.5, 0.09461), (0.5, -0.5, 0.09461), (0.5, 0.5, 0.09461), (-0.4181, 0.4491, 0.09461), (-0.4181, -0.4491, 0.09461), (0.4181, -0.4491, 0.09461), (0.4181, 0.4491, 0.09461), (-0.4181, 0.4491, 0.07581), (-0.4181, -0.4491, 0.07581), (0.4181, -0.4491, 0.07581), (0.4181, 0.4491, 0.07581)], [], [(0, 2, 3, 1), (6, 7, 11, 10), (1, 3, 7, 6), (2, 0, 5, 4), (3, 2, 4, 7), (0, 1, 6, 5), (10, 11, 15, 14), (4, 5, 9, 8), (7, 4, 8, 11), (5, 6, 10, 9), (13, 14, 15, 12), (8, 9, 13, 12), (11, 8, 12, 15), (9, 10, 14, 13)])
me_plane_012.polygons.foreach_set('material_index', [0, 0, 0, 0, 0, 0, 0, 0, 0, 0, 1, 0, 0, 0])
_uv = me_plane_012.uv_layers.new(name='UVMap')
_uv.uv.foreach_set('vector', [0.0, 0.0, 0.0, 1.0, 1.0, 1.0, 1.0, 0.0, 1.0, 0.0, 1.0, 1.0, 1.0, 1.0, 1.0, 0.0, 1.0, 0.0, 1.0, 1.0, 1.0, 1.0, 1.0, 0.0, 0.0, 1.0, 0.0, 0.0, 0.0, 0.0, 0.0, 1.0, 1.0, 1.0, 0.0, 1.0, 0.0, 1.0, 1.0, 1.0, 0.0, 0.0, 1.0, 0.0, 1.0, 0.0, 0.0, 0.0, 1.0, 0.0, 1.0, 1.0, 1.0, 1.0, 1.0, 0.0, 0.0, 1.0, 0.0, 0.0, 0.0, 0.0, 0.0, 1.0, 1.0, 1.0, 0.0, 1.0, 0.0, 1.0, 1.0, 1.0, 0.0, 0.0, 1.0, 0.0, 1.0, 0.0, 0.0, 0.0, 0.0, 0.0, 1.0, 0.0, 1.0, 1.0, 0.0, 1.0, 0.0, 1.0, 0.0, 0.0, 0.0, 0.0, 0.0, 1.0, 1.0, 1.0, 0.0, 1.0, 0.0, 1.0, 1.0, 1.0, 0.0, 0.0, 1.0, 0.0, 1.0, 0.0, 0.0, 0.0])
me_plane_012.materials.append(mat_window_frame)
me_plane_012.materials.append(mat_window_glass)
me_plane_012.update()
me_plane_013 = bpy.data.meshes.new('Plane.013')
me_plane_013.from_pydata([(-0.5, -0.5, 0.0), (0.5, -0.5, 0.0), (-0.5, 0.5, 0.0), (0.5, 0.5, 0.0), (-0.5, 0.5, 0.008), (-0.5, -0.5, 0.008), (0.5, -0.5, 0.008), (0.5, 0.5, 0.008), (-0.4901, 0.4901, 0.008), (-0.4901, -0.4901, 0.008), (0.4901, -0.4901, 0.008), (0.4901, 0.4901, 0.008)], [], [(0, 2, 3, 1), (6, 7, 11, 10), (3, 2, 4, 7), (0, 1, 6, 5), (1, 3, 7, 6), (2, 0, 5, 4), (9, 10, 11, 8), (4, 5, 9, 8), (7, 4, 8, 11), (5, 6, 10, 9)])
me_plane_013.polygons.foreach_set('material_index', [0, 0, 0, 0, 0, 0, 1, 0, 0, 0])
_uv = me_plane_013.uv_layers.new(name='UVMap')
_uv.uv.foreach_set('vector', [0.0, 0.0, 0.0, 1.0, 1.0, 1.0, 1.0, 0.0, 1.0, 0.0, 1.0, 1.0, 1.0, 1.0, 1.0, 0.0, 1.0, 1.0, 0.0, 1.0, 0.0, 1.0, 1.0, 1.0, 0.0, 0.0, 1.0, 0.0, 1.0, 0.0, 0.0, 0.0, 1.0, 0.0, 1.0, 1.0, 1.0, 1.0, 1.0, 0.0, 0.0, 1.0, 0.0, 0.0, 0.0, 0.0, 0.0, 1.0, 0.0, 0.0, 1.0, 0.0, 1.0, 1.0, 0.0, 1.0, 0.0, 1.0, 0.0, 0.0, 0.0, 0.0, 0.0, 1.0, 1.0, 1.0, 0.0, 1.0, 0.0, 1.0, 1.0, 1.0, 0.0, 0.0, 1.0, 0.0, 1.0, 0.0, 0.0, 0.0])
me_plane_013.materials.append(mat_aluminium)
me_plane_013.materials.append(mat_phone_screen)
me_plane_013.update()

# ---- objects
ob_plane_003 = bpy.data.objects.new('Plane.003', me_plane_004)
ob_cube = bpy.data.objects.new('Cube', me_cube)
ob_cube_001 = bpy.data.objects.new('Cube.001', me_cube_001)
ob_cube_002 = bpy.data.objects.new('Cube.002', me_cube_002)
ob_cube_003 = bpy.data.objects.new('Cube.003', me_cube_003)
ob_plane = bpy.data.objects.new('Plane', me_plane_001)
ob_plane_001 = bpy.data.objects.new('Plane.001', me_plane_002)
ob_plane_002 = bpy.data.objects.new('Plane.002', me_plane_003)
ob_plane_004 = bpy.data.objects.new('Plane.004', me_plane_005)
ob_plane_005 = bpy.data.objects.new('Plane.005', me_plane_007)
ob_cube_004 = bpy.data.objects.new('Cube.004', me_cube_004)
ob_cube_005 = bpy.data.objects.new('Cube.005', me_cube_005)
ob_plane_006 = bpy.data.objects.new('Plane.006', me_plane_008)
ob_cube_006 = bpy.data.objects.new('Cube.006', me_cube_006)
ob_cube_007 = bpy.data.objects.new('Cube.007', me_cube_007)
ob_cube_008 = bpy.data.objects.new('Cube.008', me_cube_008)
ob_cube_009 = bpy.data.objects.new('Cube.009', me_cube_009)
ob_plane_007 = bpy.data.objects.new('Plane.007', me_plane_009)
ob_cylinder = bpy.data.objects.new('Cylinder', me_cylinder)
ob_window = bpy.data.objects.new('Window', me_plane_012)
ob_plane_008 = bpy.data.objects.new('Plane.008', me_plane_013)

# ---- transforms, parenting, visibility, modifiers, constraints
ob_plane_003.location = (-1.202, 2.469, 0.789)
ob_plane_003.scale = (1.5, 0.8, 1.0)
ob_cube.location = (-1.904, 2.11, 0.4439)
ob_cube.scale = (25.0, 25.0, 350.0)
ob_cube_001.location = (-0.504, 2.11, 0.4439)
ob_cube_001.scale = (25.0, 25.0, 350.0)
ob_cube_002.location = (-1.904, 2.81, 0.4439)
ob_cube_002.scale = (25.0, 25.0, 350.0)
ob_cube_003.location = (-0.504, 2.81, 0.4439)
ob_cube_003.scale = (25.0, 25.0, 350.0)
ob_plane.location = (-1.5, 1.5, 2.061e-08)
ob_plane.scale = (0.001, 0.001, 1.0)
ob_plane_001.location = (-1.5, 3.0, 1.35)
ob_plane_001.rotation_euler = (1.571, -0.0, 0.0)
ob_plane_001.scale = (0.001, 0.0008333, 1.0)
ob_plane_002.location = (-3.0, 1.5, 1.35)
ob_plane_002.rotation_euler = (1.571, -0.0, 1.571)
ob_plane_002.scale = (0.001, 0.0008333, 1.0)
ob_plane_004.location = (-1.234, 2.593, 0.933)
ob_plane_004.rotation_euler = (0.8727, -0.0, 0.0)
ob_plane_004.scale = (0.395, 0.282, 1.25)
ob_plane_005.location = (-1.234, 2.363, 0.813)
ob_plane_005.scale = (0.395, 0.282, 2.5)
ob_cube_004.location = (-1.243, 2.244, 0.8318)
ob_cube_004.scale = (52.15, 31.29, 1.738)
ob_cube_005.location = (-1.366, 2.441, 0.8282)
ob_cube_005.scale = (5.0, 5.0, 5.0)
_m = ob_cube_005.modifiers.new('Array', 'ARRAY')
_m.count = 15
_m.use_constant_offset = True
_m.constant_offset_displace = (0.001, 0.0, 0.0)
_m = ob_cube_005.modifiers.new('Array.001', 'ARRAY')
_m.count = 6
_m.use_constant_offset = True
_m.constant_offset_displace = (0.0, -0.001, 0.0)
_m.relative_offset_displace = (0.0, -1.0, 0.0)
ob_plane_006.location = (-2.671, 1.57, 0.6)
ob_plane_006.rotation_euler = (0.0, -0.0, 1.571)
ob_plane_006.scale = (0.8, 0.4, 1.0)
ob_cube_006.location = (-2.827, 1.922, 0.348)
ob_cube_006.rotation_euler = (0.0, -0.0, 1.571)
ob_cube_006.scale = (25.0, 25.0, 250.0)
ob_cube_007.location = (-2.819, 1.216, 0.348)
ob_cube_007.rotation_euler = (0.0, -0.0, 1.571)
ob_cube_007.scale = (25.0, 25.0, 250.0)
ob_cube_008.location = (-2.525, 1.915, 0.35)
ob_cube_008.rotation_euler = (0.0, -0.0, 1.571)
ob_cube_008.scale = (25.0, 25.0, 250.0)
ob_cube_009.location = (-2.51, 1.213, 0.348)
ob_cube_009.rotation_euler = (0.0, -0.0, 1.571)
ob_cube_009.scale = (25.0, 25.0, 250.0)
ob_plane_007.location = (-2.626, 1.598, 0.6201)
ob_plane_007.rotation_euler = (0.0, -0.0, 1.571)
ob_plane_007.scale = (0.15, 0.1, 1.0)
ob_cylinder.location = (-2.677, 1.533, 0.6761)
ob_cylinder.rotation_euler = (0.0, -0.0, 1.571)
ob_cylinder.scale = (2.5, 2.5, 50.0)
ob_window.location = (-1.95, 2.932, 1.494)
ob_window.rotation_euler = (1.571, -0.0, 0.0)
ob_window.scale = (0.6, 0.9, 0.5285)
_m = ob_window.modifiers.new('Array', 'ARRAY')
_m.count = 3
_m.use_constant_offset = True
_m.constant_offset_displace = (0.0, 0.0, 0.0)
ob_plane_008.location = (-0.7491, 2.322, 0.809)
ob_plane_008.rotation_euler = (0.0, -0.0, 1.571)
ob_plane_008.scale = (0.159, 0.075, 1.0)

# ---- collection membership
col_table.objects.link(ob_plane_003)
col_table.objects.link(ob_cube)
col_table.objects.link(ob_cube_001)
col_table.objects.link(ob_cube_002)
col_table.objects.link(ob_cube_003)
col_room_001.objects.link(ob_plane)
col_room_001.objects.link(ob_plane_001)
col_room_001.objects.link(ob_plane_002)
col_computer.objects.link(ob_plane_004)
col_computer.objects.link(ob_plane_005)
col_computer.objects.link(ob_cube_004)
col_computer.objects.link(ob_cube_005)
col_mini_table.objects.link(ob_plane_006)
col_mini_table.objects.link(ob_cube_006)
col_mini_table.objects.link(ob_cube_007)
col_mini_table.objects.link(ob_cube_008)
col_mini_table.objects.link(ob_cube_009)
col_router.objects.link(ob_plane_007)
col_router.objects.link(ob_cylinder)
col_decoration.objects.link(ob_window)
col_phone.objects.link(ob_plane_008)

# ---- scene / render settings (as saved in the file)
scene.frame_start = 1; scene.frame_end = 250; scene.frame_set(31)
scene.render.engine = 'BLENDER_EEVEE_NEXT'
scene.cycles.sampling_pattern = 'TABULATED_SOBOL'
scene.eevee.ray_tracing_options.trace_max_roughness = 0.0
scene.view_settings.view_transform = 'Filmic'
bpy.context.view_layer.update()

# ---- added for rendering (the .blend has no active camera and no usable light): camera, sun
cam_auto = bpy.data.cameras.new('AutoCamera')
cam_auto.lens = 50.0
cam_auto.sensor_width = 36.0
cam_auto.clip_end = 1000.0
ob_auto_camera = bpy.data.objects.new('AutoCamera', cam_auto)
scene.collection.objects.link(ob_auto_camera)
ob_auto_camera.location = (3.10386, -4.02464, 4.98309)
ob_auto_camera.rotation_euler = (1.09748, -7.21219e-08, 0.694738)
scene.camera = ob_auto_camera
light_auto_sun = bpy.data.lights.new('AutoSun', 'SUN')
light_auto_sun.energy = 3.0
light_auto_sun.angle = 0.0523599
ob_auto_sun = bpy.data.objects.new('AutoSun', light_auto_sun)
scene.collection.objects.link(ob_auto_sun)
ob_auto_sun.rotation_euler = (0.872665, 0.174533, 0.523599)
bpy.context.view_layer.update()
